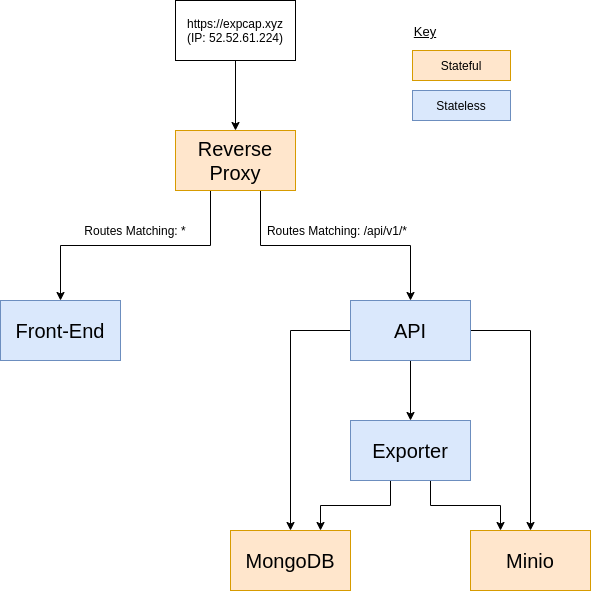

The diagram above was exported from draw.io. Its source (the exported page's mxGraphModel, read from the mxfile embedded in the PNG):
<mxGraphModel dx="980" dy="548" grid="1" gridSize="10" guides="1" tooltips="1" connect="1" arrows="1" fold="1" page="1" pageScale="1" pageWidth="850" pageHeight="1100" math="0" shadow="0">
  <root>
    <mxCell id="0" />
    <mxCell id="1" parent="0" />
    <mxCell id="On0ZKGwMCg2zbP3zqcFG-3" style="edgeStyle=orthogonalEdgeStyle;rounded=0;orthogonalLoop=1;jettySize=auto;html=1;" edge="1" parent="1" source="On0ZKGwMCg2zbP3zqcFG-1" target="On0ZKGwMCg2zbP3zqcFG-2">
      <mxGeometry relative="1" as="geometry" />
    </mxCell>
    <mxCell id="On0ZKGwMCg2zbP3zqcFG-1" value="https://expcap.xyz&lt;br&gt;(IP: 52.52.61.224)" style="rounded=0;whiteSpace=wrap;html=1;" vertex="1" parent="1">
      <mxGeometry x="365" y="100" width="120" height="60" as="geometry" />
    </mxCell>
    <mxCell id="On0ZKGwMCg2zbP3zqcFG-5" style="edgeStyle=orthogonalEdgeStyle;rounded=0;orthogonalLoop=1;jettySize=auto;html=1;exitX=0.5;exitY=1;exitDx=0;exitDy=0;entryX=0.5;entryY=0;entryDx=0;entryDy=0;" edge="1" parent="1" source="On0ZKGwMCg2zbP3zqcFG-2" target="On0ZKGwMCg2zbP3zqcFG-4">
      <mxGeometry relative="1" as="geometry">
        <Array as="points">
          <mxPoint x="400" y="290" />
          <mxPoint x="400" y="345" />
          <mxPoint x="250" y="345" />
        </Array>
      </mxGeometry>
    </mxCell>
    <mxCell id="On0ZKGwMCg2zbP3zqcFG-7" style="edgeStyle=orthogonalEdgeStyle;rounded=0;orthogonalLoop=1;jettySize=auto;html=1;entryX=0.5;entryY=0;entryDx=0;entryDy=0;exitX=0.5;exitY=1;exitDx=0;exitDy=0;" edge="1" parent="1" source="On0ZKGwMCg2zbP3zqcFG-2" target="On0ZKGwMCg2zbP3zqcFG-6">
      <mxGeometry relative="1" as="geometry">
        <Array as="points">
          <mxPoint x="450" y="290" />
          <mxPoint x="450" y="345" />
          <mxPoint x="600" y="345" />
        </Array>
      </mxGeometry>
    </mxCell>
    <mxCell id="On0ZKGwMCg2zbP3zqcFG-2" value="&lt;font style=&quot;font-size: 20px&quot;&gt;Reverse Proxy&lt;/font&gt;" style="rounded=0;whiteSpace=wrap;html=1;fillColor=#ffe6cc;strokeColor=#d79b00;" vertex="1" parent="1">
      <mxGeometry x="365" y="230" width="120" height="60" as="geometry" />
    </mxCell>
    <mxCell id="On0ZKGwMCg2zbP3zqcFG-4" value="&lt;font style=&quot;font-size: 20px&quot;&gt;Front-End&lt;/font&gt;" style="rounded=0;whiteSpace=wrap;html=1;fillColor=#dae8fc;strokeColor=#6c8ebf;" vertex="1" parent="1">
      <mxGeometry x="190" y="400" width="120" height="60" as="geometry" />
    </mxCell>
    <mxCell id="On0ZKGwMCg2zbP3zqcFG-10" style="edgeStyle=orthogonalEdgeStyle;rounded=0;orthogonalLoop=1;jettySize=auto;html=1;exitX=0.5;exitY=1;exitDx=0;exitDy=0;entryX=0.5;entryY=0;entryDx=0;entryDy=0;" edge="1" parent="1" source="On0ZKGwMCg2zbP3zqcFG-6" target="On0ZKGwMCg2zbP3zqcFG-8">
      <mxGeometry relative="1" as="geometry" />
    </mxCell>
    <mxCell id="On0ZKGwMCg2zbP3zqcFG-13" style="edgeStyle=orthogonalEdgeStyle;rounded=0;orthogonalLoop=1;jettySize=auto;html=1;" edge="1" parent="1" source="On0ZKGwMCg2zbP3zqcFG-6">
      <mxGeometry relative="1" as="geometry">
        <mxPoint x="480" y="630" as="targetPoint" />
      </mxGeometry>
    </mxCell>
    <mxCell id="On0ZKGwMCg2zbP3zqcFG-14" style="edgeStyle=orthogonalEdgeStyle;rounded=0;orthogonalLoop=1;jettySize=auto;html=1;exitX=1;exitY=0.5;exitDx=0;exitDy=0;" edge="1" parent="1" source="On0ZKGwMCg2zbP3zqcFG-6" target="On0ZKGwMCg2zbP3zqcFG-11">
      <mxGeometry relative="1" as="geometry" />
    </mxCell>
    <mxCell id="On0ZKGwMCg2zbP3zqcFG-6" value="&lt;font style=&quot;font-size: 20px&quot;&gt;API&lt;/font&gt;" style="rounded=0;whiteSpace=wrap;html=1;fillColor=#dae8fc;strokeColor=#6c8ebf;" vertex="1" parent="1">
      <mxGeometry x="540" y="400" width="120" height="60" as="geometry" />
    </mxCell>
    <mxCell id="On0ZKGwMCg2zbP3zqcFG-12" style="edgeStyle=orthogonalEdgeStyle;rounded=0;orthogonalLoop=1;jettySize=auto;html=1;exitX=0.5;exitY=1;exitDx=0;exitDy=0;" edge="1" parent="1" source="On0ZKGwMCg2zbP3zqcFG-8" target="On0ZKGwMCg2zbP3zqcFG-9">
      <mxGeometry relative="1" as="geometry">
        <Array as="points">
          <mxPoint x="580" y="580" />
          <mxPoint x="580" y="605" />
          <mxPoint x="510" y="605" />
        </Array>
      </mxGeometry>
    </mxCell>
    <mxCell id="On0ZKGwMCg2zbP3zqcFG-16" style="edgeStyle=orthogonalEdgeStyle;rounded=0;orthogonalLoop=1;jettySize=auto;html=1;exitX=0.5;exitY=1;exitDx=0;exitDy=0;entryX=0.25;entryY=0;entryDx=0;entryDy=0;" edge="1" parent="1" source="On0ZKGwMCg2zbP3zqcFG-8" target="On0ZKGwMCg2zbP3zqcFG-11">
      <mxGeometry relative="1" as="geometry">
        <Array as="points">
          <mxPoint x="620" y="580" />
          <mxPoint x="620" y="605" />
          <mxPoint x="690" y="605" />
        </Array>
      </mxGeometry>
    </mxCell>
    <mxCell id="On0ZKGwMCg2zbP3zqcFG-8" value="&lt;font style=&quot;font-size: 20px&quot;&gt;Exporter&lt;/font&gt;" style="rounded=0;whiteSpace=wrap;html=1;fillColor=#dae8fc;strokeColor=#6c8ebf;" vertex="1" parent="1">
      <mxGeometry x="540" y="520" width="120" height="60" as="geometry" />
    </mxCell>
    <mxCell id="On0ZKGwMCg2zbP3zqcFG-9" value="&lt;font style=&quot;font-size: 20px&quot;&gt;MongoDB&lt;/font&gt;" style="rounded=0;whiteSpace=wrap;html=1;fillColor=#ffe6cc;strokeColor=#d79b00;" vertex="1" parent="1">
      <mxGeometry x="420" y="630" width="120" height="60" as="geometry" />
    </mxCell>
    <mxCell id="On0ZKGwMCg2zbP3zqcFG-11" value="&lt;font style=&quot;font-size: 20px&quot;&gt;Minio&lt;/font&gt;" style="rounded=0;whiteSpace=wrap;html=1;fillColor=#ffe6cc;strokeColor=#d79b00;" vertex="1" parent="1">
      <mxGeometry x="660" y="630" width="120" height="60" as="geometry" />
    </mxCell>
    <mxCell id="On0ZKGwMCg2zbP3zqcFG-17" value="Routes Matching: *" style="text;html=1;strokeColor=none;fillColor=none;align=center;verticalAlign=middle;whiteSpace=wrap;rounded=0;" vertex="1" parent="1">
      <mxGeometry x="250" y="320" width="150" height="20" as="geometry" />
    </mxCell>
    <mxCell id="On0ZKGwMCg2zbP3zqcFG-22" value="Routes Matching: /api/v1/*" style="text;html=1;strokeColor=none;fillColor=none;align=center;verticalAlign=middle;whiteSpace=wrap;rounded=0;" vertex="1" parent="1">
      <mxGeometry x="452" y="320" width="150" height="20" as="geometry" />
    </mxCell>
    <mxCell id="On0ZKGwMCg2zbP3zqcFG-23" value="&lt;font style=&quot;font-size: 13px&quot;&gt;&lt;u&gt;Key&lt;/u&gt;&lt;/font&gt;" style="text;html=1;strokeColor=none;fillColor=none;align=center;verticalAlign=middle;whiteSpace=wrap;rounded=0;" vertex="1" parent="1">
      <mxGeometry x="595" y="121" width="40" height="20" as="geometry" />
    </mxCell>
    <mxCell id="On0ZKGwMCg2zbP3zqcFG-24" value="Stateful" style="rounded=0;whiteSpace=wrap;html=1;fillColor=#ffe6cc;strokeColor=#d79b00;" vertex="1" parent="1">
      <mxGeometry x="602" y="150" width="98" height="30" as="geometry" />
    </mxCell>
    <mxCell id="On0ZKGwMCg2zbP3zqcFG-26" value="Stateless" style="rounded=0;whiteSpace=wrap;html=1;fillColor=#dae8fc;strokeColor=#6c8ebf;" vertex="1" parent="1">
      <mxGeometry x="602" y="190" width="98" height="30" as="geometry" />
    </mxCell>
  </root>
</mxGraphModel>